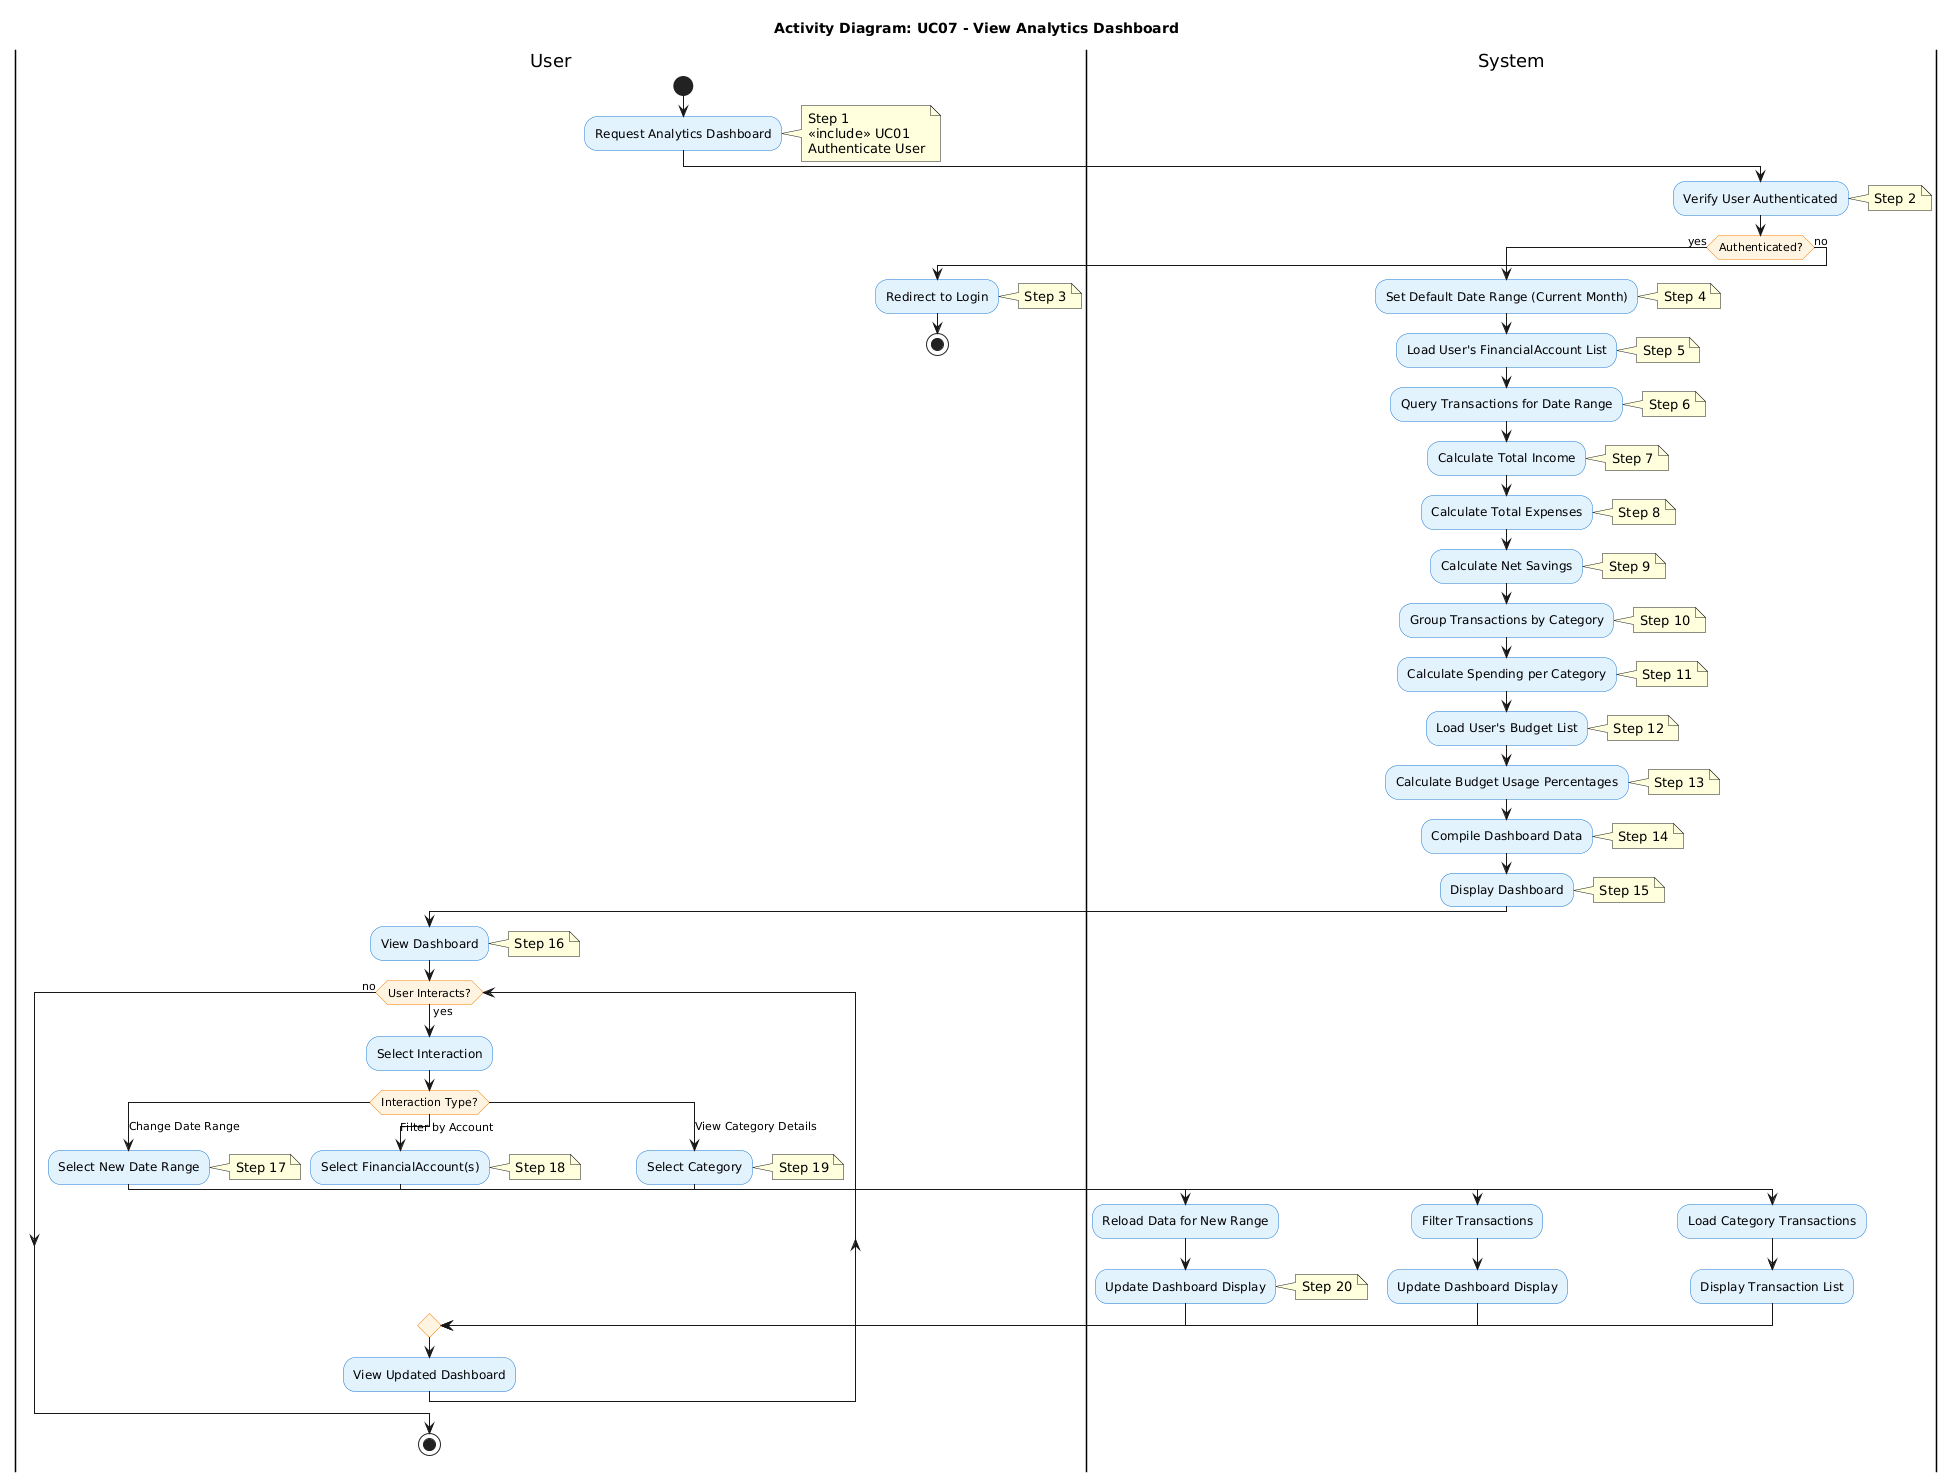

The diagram above was rendered by PlantUML. Its source (embedded in the PNG):
@startuml
' ============================================================
' ACTIVITY DIAGRAM DESCRIPTION
' ============================================================
' Use Case: UC07 - View Analytics Dashboard
' Actor: User
' Includes: UC01 - Authenticate User
' Goal: Display visual analytics of spending patterns and budget status
'
' STEPS (mapped to actions in diagram):
' Step 1: User requests Analytics Dashboard (<<include>> UC01)
' Step 2: System verifies user is authenticated
' Step 3: If not authenticated, redirect to Login
' Step 4: System sets default date range (current month)
' Step 5: System loads User's FinancialAccount list
' Step 6: System queries Transaction entities for date range
' Step 7: System calculates total income
' Step 8: System calculates total expenses
' Step 9: System calculates net savings
' Step 10: System groups Transactions by Category
' Step 11: System calculates spending per Category
' Step 12: System loads User's Budget list
' Step 13: System calculates budget usage percentages
' Step 14: System compiles dashboard data
' Step 15: System displays Dashboard with charts
' Step 16: User views dashboard
' Step 17: User can filter by date range
' Step 18: User can filter by FinancialAccount
' Step 19: User can drill down into Category details
' Step 20: System updates display based on user selections
' ============================================================

title Activity Diagram: UC07 - View Analytics Dashboard

skinparam backgroundColor white
skinparam shadowing false
skinparam ActivityBackgroundColor #E3F2FD
skinparam ActivityBorderColor #1976D2
skinparam ActivityDiamondBackgroundColor #FFF3E0
skinparam ActivityDiamondBorderColor #F57C00

|User|
start

:Request Analytics Dashboard;
note right
  Step 1
  <<include>> UC01
  Authenticate User
end note

|System|
:Verify User Authenticated;
note right: Step 2

if (Authenticated?) then (yes)
    :Set Default Date Range (Current Month);
    note right: Step 4
    
    :Load User's FinancialAccount List;
    note right: Step 5
    
    :Query Transactions for Date Range;
    note right: Step 6
    
    :Calculate Total Income;
    note right: Step 7
    
    :Calculate Total Expenses;
    note right: Step 8
    
    :Calculate Net Savings;
    note right: Step 9
    
    :Group Transactions by Category;
    note right: Step 10
    
    :Calculate Spending per Category;
    note right: Step 11
    
    :Load User's Budget List;
    note right: Step 12
    
    :Calculate Budget Usage Percentages;
    note right: Step 13
    
    :Compile Dashboard Data;
    note right: Step 14
    
    :Display Dashboard;
    note right: Step 15
    
    |User|
    :View Dashboard;
    note right: Step 16
    
    while (User Interacts?) is (yes)
        :Select Interaction;
        
        switch (Interaction Type?)
        
        case (Change Date Range)
            :Select New Date Range;
            note right: Step 17
            
            |System|
            :Reload Data for New Range;
            :Update Dashboard Display;
            note right: Step 20
            
        case (Filter by Account)
            |User|
            :Select FinancialAccount(s);
            note right: Step 18
            
            |System|
            :Filter Transactions;
            :Update Dashboard Display;
            
        case (View Category Details)
            |User|
            :Select Category;
            note right: Step 19
            
            |System|
            :Load Category Transactions;
            :Display Transaction List;
            
        endswitch
        
        |User|
        :View Updated Dashboard;
        
    endwhile (no)
    
    stop
    
else (no)
    :Redirect to Login;
    note right: Step 3
    stop
endif
@enduml